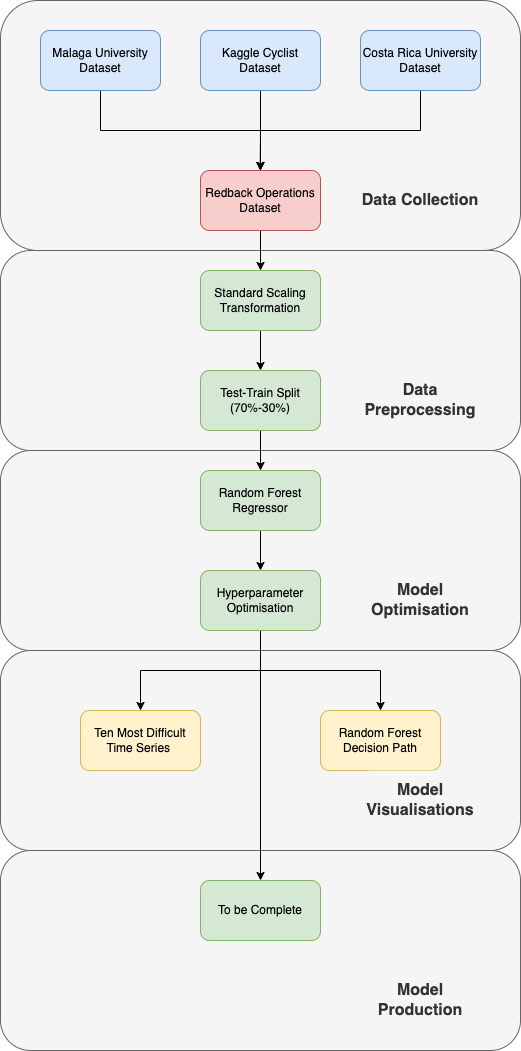

The diagram above was exported from draw.io. Its source (the exported page's mxGraphModel, read from the mxfile embedded in the PNG):
<mxGraphModel dx="1426" dy="794" grid="1" gridSize="10" guides="1" tooltips="1" connect="1" arrows="1" fold="1" page="1" pageScale="1" pageWidth="827" pageHeight="1169" math="0" shadow="0">
  <root>
    <mxCell id="0" />
    <mxCell id="1" parent="0" />
    <mxCell id="c5nOPVPD9y1z49U2UbBR-20" value="" style="rounded=1;whiteSpace=wrap;html=1;fillColor=#f5f5f5;fontColor=#333333;strokeColor=#666666;" parent="1" vertex="1">
      <mxGeometry x="40" y="520" width="520" height="200" as="geometry" />
    </mxCell>
    <mxCell id="c5nOPVPD9y1z49U2UbBR-13" value="" style="rounded=1;whiteSpace=wrap;html=1;fillColor=#f5f5f5;fontColor=#333333;strokeColor=#666666;" parent="1" vertex="1">
      <mxGeometry x="40" y="320" width="520" height="200" as="geometry" />
    </mxCell>
    <mxCell id="c5nOPVPD9y1z49U2UbBR-8" value="" style="rounded=1;whiteSpace=wrap;html=1;fillColor=#f5f5f5;fontColor=#333333;strokeColor=#666666;" parent="1" vertex="1">
      <mxGeometry x="40" y="70" width="520" height="250" as="geometry" />
    </mxCell>
    <mxCell id="c5nOPVPD9y1z49U2UbBR-5" style="edgeStyle=orthogonalEdgeStyle;rounded=0;orthogonalLoop=1;jettySize=auto;html=1;exitX=0.5;exitY=1;exitDx=0;exitDy=0;entryX=0.5;entryY=0;entryDx=0;entryDy=0;" parent="1" source="c5nOPVPD9y1z49U2UbBR-1" target="c5nOPVPD9y1z49U2UbBR-4" edge="1">
      <mxGeometry relative="1" as="geometry" />
    </mxCell>
    <mxCell id="c5nOPVPD9y1z49U2UbBR-1" value="Malaga University Dataset" style="rounded=1;whiteSpace=wrap;html=1;fillColor=#dae8fc;strokeColor=#6c8ebf;" parent="1" vertex="1">
      <mxGeometry x="80" y="100" width="120" height="60" as="geometry" />
    </mxCell>
    <mxCell id="c5nOPVPD9y1z49U2UbBR-6" style="edgeStyle=orthogonalEdgeStyle;rounded=0;orthogonalLoop=1;jettySize=auto;html=1;exitX=0.5;exitY=1;exitDx=0;exitDy=0;" parent="1" source="c5nOPVPD9y1z49U2UbBR-2" edge="1">
      <mxGeometry relative="1" as="geometry">
        <mxPoint x="299.66666666666663" y="240" as="targetPoint" />
      </mxGeometry>
    </mxCell>
    <mxCell id="c5nOPVPD9y1z49U2UbBR-2" value="Kaggle Cyclist Dataset" style="rounded=1;whiteSpace=wrap;html=1;fillColor=#dae8fc;strokeColor=#6c8ebf;" parent="1" vertex="1">
      <mxGeometry x="240" y="100" width="120" height="60" as="geometry" />
    </mxCell>
    <mxCell id="c5nOPVPD9y1z49U2UbBR-7" style="edgeStyle=orthogonalEdgeStyle;rounded=0;orthogonalLoop=1;jettySize=auto;html=1;exitX=0.5;exitY=1;exitDx=0;exitDy=0;entryX=0.5;entryY=0;entryDx=0;entryDy=0;" parent="1" source="c5nOPVPD9y1z49U2UbBR-3" target="c5nOPVPD9y1z49U2UbBR-4" edge="1">
      <mxGeometry relative="1" as="geometry" />
    </mxCell>
    <mxCell id="c5nOPVPD9y1z49U2UbBR-3" value="Costa Rica University Dataset" style="rounded=1;whiteSpace=wrap;html=1;fillColor=#dae8fc;strokeColor=#6c8ebf;" parent="1" vertex="1">
      <mxGeometry x="400" y="100" width="120" height="60" as="geometry" />
    </mxCell>
    <mxCell id="c5nOPVPD9y1z49U2UbBR-11" style="edgeStyle=orthogonalEdgeStyle;rounded=0;orthogonalLoop=1;jettySize=auto;html=1;exitX=0.5;exitY=1;exitDx=0;exitDy=0;entryX=0.5;entryY=0;entryDx=0;entryDy=0;" parent="1" source="c5nOPVPD9y1z49U2UbBR-4" target="c5nOPVPD9y1z49U2UbBR-9" edge="1">
      <mxGeometry relative="1" as="geometry" />
    </mxCell>
    <mxCell id="c5nOPVPD9y1z49U2UbBR-4" value="Redback Operations Dataset" style="rounded=1;whiteSpace=wrap;html=1;fillColor=#f8cecc;strokeColor=#b85450;" parent="1" vertex="1">
      <mxGeometry x="240" y="240" width="120" height="60" as="geometry" />
    </mxCell>
    <mxCell id="c5nOPVPD9y1z49U2UbBR-12" style="edgeStyle=orthogonalEdgeStyle;rounded=0;orthogonalLoop=1;jettySize=auto;html=1;exitX=0.5;exitY=1;exitDx=0;exitDy=0;entryX=0.5;entryY=0;entryDx=0;entryDy=0;" parent="1" source="c5nOPVPD9y1z49U2UbBR-9" target="c5nOPVPD9y1z49U2UbBR-10" edge="1">
      <mxGeometry relative="1" as="geometry" />
    </mxCell>
    <mxCell id="c5nOPVPD9y1z49U2UbBR-9" value="Standard Scaling Transformation" style="rounded=1;whiteSpace=wrap;html=1;fillColor=#d5e8d4;strokeColor=#82b366;" parent="1" vertex="1">
      <mxGeometry x="240" y="340" width="120" height="60" as="geometry" />
    </mxCell>
    <mxCell id="c5nOPVPD9y1z49U2UbBR-16" style="edgeStyle=orthogonalEdgeStyle;rounded=0;orthogonalLoop=1;jettySize=auto;html=1;exitX=0.5;exitY=1;exitDx=0;exitDy=0;entryX=0.5;entryY=0;entryDx=0;entryDy=0;" parent="1" source="c5nOPVPD9y1z49U2UbBR-10" target="c5nOPVPD9y1z49U2UbBR-15" edge="1">
      <mxGeometry relative="1" as="geometry" />
    </mxCell>
    <mxCell id="c5nOPVPD9y1z49U2UbBR-10" value="Test-Train Split (70%-30%)" style="rounded=1;whiteSpace=wrap;html=1;fillColor=#d5e8d4;strokeColor=#82b366;" parent="1" vertex="1">
      <mxGeometry x="240" y="440" width="120" height="60" as="geometry" />
    </mxCell>
    <mxCell id="c5nOPVPD9y1z49U2UbBR-22" style="edgeStyle=orthogonalEdgeStyle;rounded=0;orthogonalLoop=1;jettySize=auto;html=1;exitX=0.5;exitY=1;exitDx=0;exitDy=0;entryX=0.5;entryY=0;entryDx=0;entryDy=0;fontSize=16;" parent="1" source="c5nOPVPD9y1z49U2UbBR-15" target="c5nOPVPD9y1z49U2UbBR-21" edge="1">
      <mxGeometry relative="1" as="geometry" />
    </mxCell>
    <mxCell id="c5nOPVPD9y1z49U2UbBR-15" value="Random Forest Regressor" style="rounded=1;whiteSpace=wrap;html=1;fillColor=#d5e8d4;strokeColor=#82b366;" parent="1" vertex="1">
      <mxGeometry x="240" y="540" width="120" height="60" as="geometry" />
    </mxCell>
    <mxCell id="c5nOPVPD9y1z49U2UbBR-18" value="&lt;b style=&quot;font-size: 16px;&quot;&gt;Data Collection&lt;/b&gt;" style="rounded=1;whiteSpace=wrap;html=1;fillColor=#f5f5f5;strokeColor=none;fontColor=#333333;fontSize=16;" parent="1" vertex="1">
      <mxGeometry x="400" y="240" width="120" height="60" as="geometry" />
    </mxCell>
    <mxCell id="c5nOPVPD9y1z49U2UbBR-19" value="&lt;b style=&quot;font-size: 16px;&quot;&gt;Data Preprocessing&lt;/b&gt;" style="rounded=1;whiteSpace=wrap;html=1;fillColor=#f5f5f5;strokeColor=none;fontColor=#333333;fontSize=16;" parent="1" vertex="1">
      <mxGeometry x="400" y="440" width="120" height="60" as="geometry" />
    </mxCell>
    <mxCell id="x_gnpguF6AiVJOiTDHTY-5" style="edgeStyle=orthogonalEdgeStyle;rounded=0;orthogonalLoop=1;jettySize=auto;html=1;exitX=0.5;exitY=1;exitDx=0;exitDy=0;entryX=0.5;entryY=0;entryDx=0;entryDy=0;" edge="1" parent="1" source="c5nOPVPD9y1z49U2UbBR-21" target="x_gnpguF6AiVJOiTDHTY-2">
      <mxGeometry relative="1" as="geometry" />
    </mxCell>
    <mxCell id="x_gnpguF6AiVJOiTDHTY-1" value="" style="rounded=1;whiteSpace=wrap;html=1;fillColor=#f5f5f5;fontColor=#333333;strokeColor=#666666;" vertex="1" parent="1">
      <mxGeometry x="40" y="720" width="520" height="200" as="geometry" />
    </mxCell>
    <mxCell id="x_gnpguF6AiVJOiTDHTY-8" value="" style="rounded=1;whiteSpace=wrap;html=1;fillColor=#f5f5f5;fontColor=#333333;strokeColor=#666666;" vertex="1" parent="1">
      <mxGeometry x="40" y="920" width="520" height="200" as="geometry" />
    </mxCell>
    <mxCell id="x_gnpguF6AiVJOiTDHTY-6" style="edgeStyle=orthogonalEdgeStyle;rounded=0;orthogonalLoop=1;jettySize=auto;html=1;exitX=0.5;exitY=1;exitDx=0;exitDy=0;" edge="1" parent="1" source="c5nOPVPD9y1z49U2UbBR-21" target="x_gnpguF6AiVJOiTDHTY-2">
      <mxGeometry relative="1" as="geometry" />
    </mxCell>
    <mxCell id="x_gnpguF6AiVJOiTDHTY-7" style="edgeStyle=orthogonalEdgeStyle;rounded=0;orthogonalLoop=1;jettySize=auto;html=1;exitX=0.5;exitY=1;exitDx=0;exitDy=0;entryX=0.5;entryY=0;entryDx=0;entryDy=0;" edge="1" parent="1" source="c5nOPVPD9y1z49U2UbBR-21" target="x_gnpguF6AiVJOiTDHTY-3">
      <mxGeometry relative="1" as="geometry" />
    </mxCell>
    <mxCell id="x_gnpguF6AiVJOiTDHTY-11" style="edgeStyle=orthogonalEdgeStyle;rounded=0;orthogonalLoop=1;jettySize=auto;html=1;exitX=0.5;exitY=1;exitDx=0;exitDy=0;" edge="1" parent="1" source="c5nOPVPD9y1z49U2UbBR-21" target="x_gnpguF6AiVJOiTDHTY-10">
      <mxGeometry relative="1" as="geometry" />
    </mxCell>
    <mxCell id="c5nOPVPD9y1z49U2UbBR-21" value="Hyperparameter Optimisation" style="rounded=1;whiteSpace=wrap;html=1;fillColor=#d5e8d4;strokeColor=#82b366;" parent="1" vertex="1">
      <mxGeometry x="240" y="640" width="120" height="60" as="geometry" />
    </mxCell>
    <mxCell id="c5nOPVPD9y1z49U2UbBR-23" value="&lt;b style=&quot;font-size: 16px;&quot;&gt;Model Optimisation&lt;/b&gt;" style="rounded=1;whiteSpace=wrap;html=1;fillColor=#f5f5f5;strokeColor=none;fontColor=#333333;fontSize=16;" parent="1" vertex="1">
      <mxGeometry x="400" y="640" width="120" height="60" as="geometry" />
    </mxCell>
    <mxCell id="x_gnpguF6AiVJOiTDHTY-2" value="Ten Most Difficult Time Series&amp;nbsp;" style="rounded=1;whiteSpace=wrap;html=1;fillColor=#fff2cc;strokeColor=#d6b656;" vertex="1" parent="1">
      <mxGeometry x="120" y="780" width="120" height="60" as="geometry" />
    </mxCell>
    <mxCell id="x_gnpguF6AiVJOiTDHTY-3" value="Random Forest Decision Path" style="rounded=1;whiteSpace=wrap;html=1;fillColor=#fff2cc;strokeColor=#d6b656;" vertex="1" parent="1">
      <mxGeometry x="360" y="780" width="120" height="60" as="geometry" />
    </mxCell>
    <mxCell id="x_gnpguF6AiVJOiTDHTY-4" value="&lt;b style=&quot;font-size: 16px;&quot;&gt;Model Visualisations&lt;/b&gt;" style="rounded=1;whiteSpace=wrap;html=1;fillColor=#f5f5f5;strokeColor=none;fontColor=#333333;fontSize=16;" vertex="1" parent="1">
      <mxGeometry x="400" y="840" width="120" height="60" as="geometry" />
    </mxCell>
    <mxCell id="x_gnpguF6AiVJOiTDHTY-9" value="&lt;b style=&quot;font-size: 16px;&quot;&gt;Model Production&lt;/b&gt;" style="rounded=1;whiteSpace=wrap;html=1;fillColor=#f5f5f5;strokeColor=none;fontColor=#333333;fontSize=16;" vertex="1" parent="1">
      <mxGeometry x="400" y="1040" width="120" height="60" as="geometry" />
    </mxCell>
    <mxCell id="x_gnpguF6AiVJOiTDHTY-10" value="To be Complete" style="rounded=1;whiteSpace=wrap;html=1;fillColor=#d5e8d4;strokeColor=#82b366;" vertex="1" parent="1">
      <mxGeometry x="240" y="950" width="120" height="60" as="geometry" />
    </mxCell>
  </root>
</mxGraphModel>